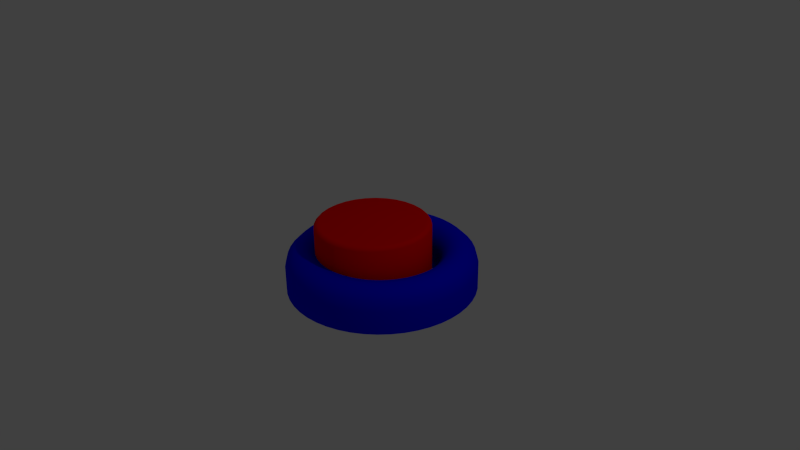 # Source: button.blend  (saved by Blender 2.75.0; exported with 4.5.12 LTS)
import bpy
from mathutils import Matrix  # noqa: F401  (used for matrix-valued properties, if any)

bpy.ops.wm.read_factory_settings(use_empty=True)
scene = bpy.context.scene
scene.name = 'Scene'

# ---- collections
col_collection_1 = bpy.data.collections.new('Collection 1'); scene.collection.children.link(col_collection_1)

# ---- materials (node trees are filled in below, after node groups)
mat_base = bpy.data.materials.new('Base')
mat_base.alpha_threshold = 0.0
mat_base.use_transparent_shadow = False
mat_base.diffuse_color = (0.0, 3.675e-08, 1.0, 1.0)
mat_base.roughness = 0.5
mat_button = bpy.data.materials.new('Button')
mat_button.alpha_threshold = 0.0
mat_button.use_transparent_shadow = False
mat_button.diffuse_color = (1.0, 0.0, 0.0, 1.0)
mat_button.roughness = 0.5
mat_button.line_color = (0.0, 0.0, 0.0, 1.0)

# ---- material node trees

# ---- world
world_world = bpy.data.worlds.new('World'); scene.world = world_world
world_world.color = (0.05088, 0.05088, 0.05088)
world_world.use_sun_shadow = False
world_world.sun_shadow_jitter_overblur = 0.0
world_world.cycles.sampling_method = 'MANUAL'
world_world.cycles.sample_map_resolution = 256

# ---- cameras
cam_camera = bpy.data.cameras.new('Camera')
cam_camera.clip_end = 100.0
cam_camera.lens = 35.0
cam_camera.sensor_width = 32.0
cam_camera.sensor_height = 18.0
cam_camera.ortho_scale = 7.314
cam_camera.dof.focus_distance = 0.0
cam_camera.dof.aperture_fstop = 128.0

# ---- lights
light_lamp = bpy.data.lights.new('Lamp', 'POINT')
light_lamp.transmission_factor = 0.0
light_lamp.cutoff_distance = 30.0
light_lamp.energy = 100.0
light_lamp.shadow_buffer_clip_start = 1.001
light_lamp.shadow_soft_size = 0.1
light_lamp.shadow_maximum_resolution = 0.006
light_lamp.use_absolute_resolution = True
light_lamp.cycles.use_multiple_importance_sampling = False

# ---- meshes
me_torus_003 = bpy.data.meshes.new('Torus.003')
me_torus_003.from_pydata([(1.25, 0.0, 0.0), (1.217, 0.0, 0.125), (1.125, 0.0, 0.2165), (1.0, 0.0, 0.25), (0.875, 0.0, 0.2165), (0.7835, 0.0, 0.125), (0.75, 0.0, 3.062e-17), (1.239, 0.1632, 0.0), (1.206, 0.1588, 0.125), (1.115, 0.1468, 0.2165), (0.9914, 0.1305, 0.25), (0.8675, 0.1142, 0.2165), (0.7768, 0.1023, 0.125), (0.7436, 0.09789, 3.062e-17), (1.207, 0.3235, 0.0), (1.175, 0.3149, 0.125), (1.087, 0.2912, 0.2165), (0.9659, 0.2588, 0.25), (0.8452, 0.2265, 0.2165), (0.7568, 0.2028, 0.125), (0.7244, 0.1941, 3.062e-17), (1.155, 0.4784, 0.0), (1.124, 0.4655, 0.125), (1.039, 0.4305, 0.2165), (0.9239, 0.3827, 0.25), (0.8084, 0.3348, 0.2165), (0.7239, 0.2998, 0.125), (0.6929, 0.287, 3.062e-17), (1.083, 0.625, 0.0), (1.054, 0.6083, 0.125), (0.9743, 0.5625, 0.2165), (0.866, 0.5, 0.25), (0.7578, 0.4375, 0.2165), (0.6785, 0.3917, 0.125), (0.6495, 0.375, 3.062e-17), (0.9917, 0.761, 0.0), (0.9651, 0.7406, 0.125), (0.8925, 0.6849, 0.2165), (0.7934, 0.6088, 0.25), (0.6942, 0.5327, 0.2165), (0.6216, 0.477, 0.125), (0.595, 0.4566, 3.062e-17), (0.8839, 0.8839, 0.0), (0.8602, 0.8602, 0.125), (0.7955, 0.7955, 0.2165), (0.7071, 0.7071, 0.25), (0.6187, 0.6187, 0.2165), (0.554, 0.554, 0.125), (0.5303, 0.5303, 3.062e-17), (0.761, 0.9917, 0.0), (0.7406, 0.9651, 0.125), (0.6849, 0.8925, 0.2165), (0.6088, 0.7934, 0.25), (0.5327, 0.6942, 0.2165), (0.477, 0.6216, 0.125), (0.4566, 0.595, 3.062e-17), (0.625, 1.083, 0.0), (0.6083, 1.054, 0.125), (0.5625, 0.9743, 0.2165), (0.5, 0.866, 0.25), (0.4375, 0.7578, 0.2165), (0.3917, 0.6785, 0.125), (0.375, 0.6495, 3.062e-17), (0.4784, 1.155, 0.0), (0.4655, 1.124, 0.125), (0.4305, 1.039, 0.2165), (0.3827, 0.9239, 0.25), (0.3348, 0.8084, 0.2165), (0.2998, 0.7239, 0.125), (0.287, 0.6929, 3.062e-17), (0.3235, 1.207, 0.0), (0.3149, 1.175, 0.125), (0.2912, 1.087, 0.2165), (0.2588, 0.9659, 0.25), (0.2265, 0.8452, 0.2165), (0.2028, 0.7568, 0.125), (0.1941, 0.7244, 3.062e-17), (0.1632, 1.239, 0.0), (0.1588, 1.206, 0.125), (0.1468, 1.115, 0.2165), (0.1305, 0.9914, 0.25), (0.1142, 0.8675, 0.2165), (0.1023, 0.7768, 0.125), (0.09789, 0.7436, 3.062e-17), (5.96e-08, 1.25, 0.0), (1.192e-07, 1.217, 0.125), (1.192e-07, 1.125, 0.2165), (8.941e-08, 1.0, 0.25), (8.941e-08, 0.875, 0.2165), (5.96e-08, 0.7835, 0.125), (8.941e-08, 0.75, 3.062e-17), (-0.1632, 1.239, 0.0), (-0.1588, 1.206, 0.125), (-0.1468, 1.115, 0.2165), (-0.1305, 0.9914, 0.25), (-0.1142, 0.8675, 0.2165), (-0.1023, 0.7768, 0.125), (-0.09789, 0.7436, 3.062e-17), (-0.3235, 1.207, 0.0), (-0.3149, 1.175, 0.125), (-0.2912, 1.087, 0.2165), (-0.2588, 0.9659, 0.25), (-0.2265, 0.8452, 0.2165), (-0.2028, 0.7568, 0.125), (-0.1941, 0.7244, 3.062e-17), (-0.4784, 1.155, 0.0), (-0.4655, 1.124, 0.125), (-0.4305, 1.039, 0.2165), (-0.3827, 0.9239, 0.25), (-0.3348, 0.8084, 0.2165), (-0.2998, 0.7239, 0.125), (-0.287, 0.6929, 3.062e-17), (-0.625, 1.083, 0.0), (-0.6083, 1.054, 0.125), (-0.5625, 0.9743, 0.2165), (-0.5, 0.866, 0.25), (-0.4375, 0.7578, 0.2165), (-0.3917, 0.6785, 0.125), (-0.375, 0.6495, 3.062e-17), (-0.761, 0.9917, 0.0), (-0.7406, 0.9651, 0.125), (-0.6849, 0.8925, 0.2165), (-0.6088, 0.7934, 0.25), (-0.5327, 0.6942, 0.2165), (-0.477, 0.6216, 0.125), (-0.4566, 0.595, 3.062e-17), (-0.8839, 0.8839, 0.0), (-0.8602, 0.8602, 0.125), (-0.7955, 0.7955, 0.2165), (-0.7071, 0.7071, 0.25), (-0.6187, 0.6187, 0.2165), (-0.554, 0.554, 0.125), (-0.5303, 0.5303, 3.062e-17), (-0.9917, 0.761, 0.0), (-0.9651, 0.7406, 0.125), (-0.8925, 0.6849, 0.2165), (-0.7934, 0.6088, 0.25), (-0.6942, 0.5327, 0.2165), (-0.6216, 0.477, 0.125), (-0.595, 0.4566, 3.062e-17), (-1.083, 0.625, 0.0), (-1.054, 0.6083, 0.125), (-0.9743, 0.5625, 0.2165), (-0.866, 0.5, 0.25), (-0.7578, 0.4375, 0.2165), (-0.6785, 0.3917, 0.125), (-0.6495, 0.375, 3.062e-17), (-1.155, 0.4784, 0.0), (-1.124, 0.4655, 0.125), (-1.039, 0.4305, 0.2165), (-0.9239, 0.3827, 0.25), (-0.8084, 0.3348, 0.2165), (-0.7239, 0.2998, 0.125), (-0.6929, 0.287, 3.062e-17), (-1.207, 0.3235, 0.0), (-1.175, 0.3149, 0.125), (-1.087, 0.2912, 0.2165), (-0.9659, 0.2588, 0.25), (-0.8452, 0.2265, 0.2165), (-0.7568, 0.2028, 0.125), (-0.7244, 0.1941, 3.062e-17), (-1.239, 0.1632, 0.0), (-1.206, 0.1588, 0.125), (-1.115, 0.1468, 0.2165), (-0.9914, 0.1305, 0.25), (-0.8675, 0.1142, 0.2165), (-0.7768, 0.1023, 0.125), (-0.7436, 0.09789, 3.062e-17), (-1.25, 1.093e-07, 0.0), (-1.217, 1.064e-07, 0.125), (-1.125, 9.835e-08, 0.2165), (-1.0, 8.742e-08, 0.25), (-0.875, 7.649e-08, 0.2165), (-0.7835, 6.85e-08, 0.125), (-0.75, 6.557e-08, 3.062e-17), (-1.239, -0.1632, 0.0), (-1.206, -0.1588, 0.125), (-1.115, -0.1468, 0.2165), (-0.9914, -0.1305, 0.25), (-0.8675, -0.1142, 0.2165), (-0.7768, -0.1023, 0.125), (-0.7436, -0.09789, 3.062e-17), (-1.207, -0.3235, 0.0), (-1.175, -0.3149, 0.125), (-1.087, -0.2912, 0.2165), (-0.9659, -0.2588, 0.25), (-0.8452, -0.2265, 0.2165), (-0.7568, -0.2028, 0.125), (-0.7244, -0.1941, 3.062e-17), (-1.155, -0.4784, 0.0), (-1.124, -0.4655, 0.125), (-1.039, -0.4305, 0.2165), (-0.9239, -0.3827, 0.25), (-0.8084, -0.3348, 0.2165), (-0.7239, -0.2998, 0.125), (-0.6929, -0.287, 3.062e-17), (-1.083, -0.625, 0.0), (-1.054, -0.6083, 0.125), (-0.9743, -0.5625, 0.2165), (-0.866, -0.5, 0.25), (-0.7578, -0.4375, 0.2165), (-0.6785, -0.3917, 0.125), (-0.6495, -0.375, 3.062e-17), (0.7436, -0.09789, -0.3125), (-0.9917, -0.761, 0.0), (-0.9651, -0.7406, 0.125), (-0.8925, -0.6849, 0.2165), (-0.7934, -0.6088, 0.25), (-0.6942, -0.5327, 0.2165), (-0.6216, -0.477, 0.125), (-0.595, -0.4566, 3.062e-17), (1.239, -0.1632, -0.3125), (0.7244, -0.1941, -0.3125), (1.207, -0.3235, -0.3125), (0.6929, -0.287, -0.3125), (1.155, -0.4784, -0.3125), (-0.8839, -0.8839, 0.0), (-0.8602, -0.8602, 0.125), (-0.7955, -0.7955, 0.2165), (-0.7071, -0.7071, 0.25), (-0.6187, -0.6187, 0.2165), (-0.554, -0.554, 0.125), (-0.5303, -0.5303, 3.062e-17), (0.6495, -0.375, -0.3125), (1.083, -0.625, -0.3125), (0.595, -0.4566, -0.3125), (0.9917, -0.761, -0.3125), (0.5303, -0.5303, -0.3125), (-0.761, -0.9917, 0.0), (-0.7406, -0.9651, 0.125), (-0.6849, -0.8925, 0.2165), (-0.6088, -0.7934, 0.25), (-0.5327, -0.6942, 0.2165), (-0.477, -0.6216, 0.125), (-0.4566, -0.595, 3.062e-17), (0.8839, -0.8839, -0.3125), (0.4566, -0.595, -0.3125), (0.761, -0.9917, -0.3125), (0.375, -0.6495, -0.3125), (0.625, -1.083, -0.3125), (-0.625, -1.083, 0.0), (-0.6083, -1.054, 0.125), (-0.5625, -0.9743, 0.2165), (-0.5, -0.866, 0.25), (-0.4375, -0.7578, 0.2165), (-0.3917, -0.6785, 0.125), (-0.375, -0.6495, 3.062e-17), (0.287, -0.6929, -0.3125), (0.4784, -1.155, -0.3125), (0.1941, -0.7244, -0.3125), (0.3235, -1.207, -0.3125), (0.09789, -0.7436, -0.3125), (-0.4784, -1.155, 0.0), (-0.4655, -1.124, 0.125), (-0.4305, -1.039, 0.2165), (-0.3827, -0.9239, 0.25), (-0.3348, -0.8084, 0.2165), (-0.2998, -0.7239, 0.125), (-0.287, -0.6929, 3.062e-17), (0.1632, -1.239, -0.3125), (8.941e-08, -0.75, -0.3125), (5.96e-08, -1.25, -0.3125), (-0.0979, -0.7436, -0.3125), (-0.1632, -1.239, -0.3125), (-0.3235, -1.207, 0.0), (-0.3149, -1.175, 0.125), (-0.2912, -1.087, 0.2165), (-0.2588, -0.9659, 0.25), (-0.2265, -0.8452, 0.2165), (-0.2028, -0.7568, 0.125), (-0.1941, -0.7244, 3.062e-17), (-0.1941, -0.7244, -0.3125), (-0.3235, -1.207, -0.3125), (-0.287, -0.6929, -0.3125), (-0.4784, -1.155, -0.3125), (-0.375, -0.6495, -0.3125), (-0.1632, -1.239, 0.0), (-0.1588, -1.206, 0.125), (-0.1468, -1.115, 0.2165), (-0.1305, -0.9914, 0.25), (-0.1142, -0.8675, 0.2165), (-0.1023, -0.7768, 0.125), (-0.0979, -0.7436, 3.062e-17), (-0.625, -1.083, -0.3125), (-0.4566, -0.595, -0.3125), (-0.761, -0.9917, -0.3125), (-0.5303, -0.5303, -0.3125), (-0.8839, -0.8839, -0.3125), (5.96e-08, -1.25, 0.0), (1.192e-07, -1.217, 0.125), (1.192e-07, -1.125, 0.2165), (8.941e-08, -1.0, 0.25), (8.941e-08, -0.875, 0.2165), (5.96e-08, -0.7835, 0.125), (8.941e-08, -0.75, 3.062e-17), (-0.595, -0.4566, -0.3125), (-0.9917, -0.761, -0.3125), (-0.6495, -0.375, -0.3125), (-1.083, -0.625, -0.3125), (-0.6929, -0.287, -0.3125), (0.1632, -1.239, 0.0), (0.1588, -1.206, 0.125), (0.1468, -1.115, 0.2165), (0.1305, -0.9914, 0.25), (0.1142, -0.8675, 0.2165), (0.1023, -0.7768, 0.125), (0.09789, -0.7436, 3.062e-17), (-1.155, -0.4784, -0.3125), (-0.7244, -0.1941, -0.3125), (-1.207, -0.3235, -0.3125), (-0.7436, -0.09789, -0.3125), (-1.239, -0.1632, -0.3125), (0.3235, -1.207, 0.0), (0.3149, -1.175, 0.125), (0.2912, -1.087, 0.2165), (0.2588, -0.9659, 0.25), (0.2265, -0.8452, 0.2165), (0.2028, -0.7568, 0.125), (0.1941, -0.7244, 3.062e-17), (-0.75, 6.557e-08, -0.3125), (-1.25, 1.093e-07, -0.3125), (-0.7436, 0.09789, -0.3125), (-1.239, 0.1632, -0.3125), (-0.7244, 0.1941, -0.3125), (0.4784, -1.155, 0.0), (0.4655, -1.124, 0.125), (0.4305, -1.039, 0.2165), (0.3827, -0.9239, 0.25), (0.3348, -0.8084, 0.2165), (0.2998, -0.7239, 0.125), (0.287, -0.6929, 3.062e-17), (-1.207, 0.3235, -0.3125), (-0.6929, 0.287, -0.3125), (-1.155, 0.4784, -0.3125), (-0.6495, 0.375, -0.3125), (-1.083, 0.625, -0.3125), (0.625, -1.083, 0.0), (0.6083, -1.054, 0.125), (0.5625, -0.9743, 0.2165), (0.5, -0.866, 0.25), (0.4375, -0.7578, 0.2165), (0.3917, -0.6785, 0.125), (0.375, -0.6495, 3.062e-17), (-0.595, 0.4566, -0.3125), (-0.9917, 0.761, -0.3125), (-0.5303, 0.5303, -0.3125), (-0.8839, 0.8839, -0.3125), (-0.4566, 0.595, -0.3125), (0.761, -0.9917, 0.0), (0.7406, -0.9651, 0.125), (0.6849, -0.8925, 0.2165), (0.6088, -0.7934, 0.25), (0.5327, -0.6942, 0.2165), (0.477, -0.6216, 0.125), (0.4566, -0.595, 3.062e-17), (-0.761, 0.9917, -0.3125), (-0.375, 0.6495, -0.3125), (-0.625, 1.083, -0.3125), (-0.287, 0.6929, -0.3125), (-0.4784, 1.155, -0.3125), (0.8839, -0.8839, 0.0), (0.8602, -0.8602, 0.125), (0.7955, -0.7955, 0.2165), (0.7071, -0.7071, 0.25), (0.6187, -0.6187, 0.2165), (0.554, -0.554, 0.125), (0.5303, -0.5303, 3.062e-17), (-0.1941, 0.7244, -0.3125), (-0.3235, 1.207, -0.3125), (-0.09789, 0.7436, -0.3125), (-0.1632, 1.239, -0.3125), (8.941e-08, 0.75, -0.3125), (0.9917, -0.761, 0.0), (0.9651, -0.7406, 0.125), (0.8925, -0.6849, 0.2165), (0.7934, -0.6088, 0.25), (0.6942, -0.5327, 0.2165), (0.6216, -0.477, 0.125), (0.595, -0.4566, 3.062e-17), (5.96e-08, 1.25, -0.3125), (0.09789, 0.7436, -0.3125), (0.1632, 1.239, -0.3125), (0.1941, 0.7244, -0.3125), (0.3235, 1.207, -0.3125), (1.083, -0.625, 0.0), (1.054, -0.6083, 0.125), (0.9743, -0.5625, 0.2165), (0.866, -0.5, 0.25), (0.7578, -0.4375, 0.2165), (0.6785, -0.3917, 0.125), (0.6495, -0.375, 3.062e-17), (0.287, 0.6929, -0.3125), (0.4784, 1.155, -0.3125), (0.375, 0.6495, -0.3125), (0.625, 1.083, -0.3125), (0.4566, 0.595, -0.3125), (1.155, -0.4784, 0.0), (1.124, -0.4655, 0.125), (1.039, -0.4305, 0.2165), (0.9239, -0.3827, 0.25), (0.8084, -0.3348, 0.2165), (0.7239, -0.2998, 0.125), (0.6929, -0.287, 3.062e-17), (0.761, 0.9917, -0.3125), (0.5303, 0.5303, -0.3125), (0.8839, 0.8839, -0.3125), (0.595, 0.4566, -0.3125), (0.9917, 0.761, -0.3125), (1.207, -0.3235, 0.0), (1.175, -0.3149, 0.125), (1.087, -0.2912, 0.2165), (0.9659, -0.2588, 0.25), (0.8452, -0.2265, 0.2165), (0.7568, -0.2028, 0.125), (0.7244, -0.1941, 3.062e-17), (0.6495, 0.375, -0.3125), (1.083, 0.625, -0.3125), (0.6929, 0.287, -0.3125), (1.155, 0.4784, -0.3125), (0.7244, 0.1941, -0.3125), (1.239, -0.1632, 0.0), (1.206, -0.1588, 0.125), (1.115, -0.1468, 0.2165), (0.9914, -0.1305, 0.25), (0.8675, -0.1142, 0.2165), (0.7768, -0.1023, 0.125), (0.7436, -0.09789, 3.062e-17), (1.207, 0.3235, -0.3125), (0.7436, 0.09789, -0.3125), (1.239, 0.1632, -0.3125), (0.75, 0.0, -0.3125), (1.25, 0.0, -0.3125)], [], [(0, 7, 8, 1), (1, 8, 9, 2), (2, 9, 10, 3), (3, 10, 11, 4), (4, 11, 12, 5), (5, 12, 13, 6), (7, 14, 15, 8), (8, 15, 16, 9), (9, 16, 17, 10), (10, 17, 18, 11), (11, 18, 19, 12), (12, 19, 20, 13), (14, 21, 22, 15), (15, 22, 23, 16), (16, 23, 24, 17), (17, 24, 25, 18), (18, 25, 26, 19), (19, 26, 27, 20), (21, 28, 29, 22), (22, 29, 30, 23), (23, 30, 31, 24), (24, 31, 32, 25), (25, 32, 33, 26), (26, 33, 34, 27), (28, 35, 36, 29), (29, 36, 37, 30), (30, 37, 38, 31), (31, 38, 39, 32), (32, 39, 40, 33), (33, 40, 41, 34), (35, 42, 43, 36), (36, 43, 44, 37), (37, 44, 45, 38), (38, 45, 46, 39), (39, 46, 47, 40), (40, 47, 48, 41), (42, 49, 50, 43), (43, 50, 51, 44), (44, 51, 52, 45), (45, 52, 53, 46), (46, 53, 54, 47), (47, 54, 55, 48), (49, 56, 57, 50), (50, 57, 58, 51), (51, 58, 59, 52), (52, 59, 60, 53), (53, 60, 61, 54), (54, 61, 62, 55), (56, 63, 64, 57), (57, 64, 65, 58), (58, 65, 66, 59), (59, 66, 67, 60), (60, 67, 68, 61), (61, 68, 69, 62), (63, 70, 71, 64), (64, 71, 72, 65), (65, 72, 73, 66), (66, 73, 74, 67), (67, 74, 75, 68), (68, 75, 76, 69), (70, 77, 78, 71), (71, 78, 79, 72), (72, 79, 80, 73), (73, 80, 81, 74), (74, 81, 82, 75), (75, 82, 83, 76), (77, 84, 85, 78), (78, 85, 86, 79), (79, 86, 87, 80), (80, 87, 88, 81), (81, 88, 89, 82), (82, 89, 90, 83), (84, 91, 92, 85), (85, 92, 93, 86), (86, 93, 94, 87), (87, 94, 95, 88), (88, 95, 96, 89), (89, 96, 97, 90), (91, 98, 99, 92), (92, 99, 100, 93), (93, 100, 101, 94), (94, 101, 102, 95), (95, 102, 103, 96), (96, 103, 104, 97), (98, 105, 106, 99), (99, 106, 107, 100), (100, 107, 108, 101), (101, 108, 109, 102), (102, 109, 110, 103), (103, 110, 111, 104), (105, 112, 113, 106), (106, 113, 114, 107), (107, 114, 115, 108), (108, 115, 116, 109), (109, 116, 117, 110), (110, 117, 118, 111), (112, 119, 120, 113), (113, 120, 121, 114), (114, 121, 122, 115), (115, 122, 123, 116), (116, 123, 124, 117), (117, 124, 125, 118), (119, 126, 127, 120), (120, 127, 128, 121), (121, 128, 129, 122), (122, 129, 130, 123), (123, 130, 131, 124), (124, 131, 132, 125), (126, 133, 134, 127), (127, 134, 135, 128), (128, 135, 136, 129), (129, 136, 137, 130), (130, 137, 138, 131), (131, 138, 139, 132), (133, 140, 141, 134), (134, 141, 142, 135), (135, 142, 143, 136), (136, 143, 144, 137), (137, 144, 145, 138), (138, 145, 146, 139), (140, 147, 148, 141), (141, 148, 149, 142), (142, 149, 150, 143), (143, 150, 151, 144), (144, 151, 152, 145), (145, 152, 153, 146), (147, 154, 155, 148), (148, 155, 156, 149), (149, 156, 157, 150), (150, 157, 158, 151), (151, 158, 159, 152), (152, 159, 160, 153), (154, 161, 162, 155), (155, 162, 163, 156), (156, 163, 164, 157), (157, 164, 165, 158), (158, 165, 166, 159), (159, 166, 167, 160), (161, 168, 169, 162), (162, 169, 170, 163), (163, 170, 171, 164), (164, 171, 172, 165), (165, 172, 173, 166), (166, 173, 174, 167), (168, 175, 176, 169), (169, 176, 177, 170), (170, 177, 178, 171), (171, 178, 179, 172), (172, 179, 180, 173), (173, 180, 181, 174), (175, 182, 183, 176), (176, 183, 184, 177), (177, 184, 185, 178), (178, 185, 186, 179), (179, 186, 187, 180), (180, 187, 188, 181), (182, 189, 190, 183), (183, 190, 191, 184), (184, 191, 192, 185), (185, 192, 193, 186), (186, 193, 194, 187), (187, 194, 195, 188), (189, 196, 197, 190), (190, 197, 198, 191), (191, 198, 199, 192), (192, 199, 200, 193), (193, 200, 201, 194), (194, 201, 202, 195), (196, 204, 205, 197), (197, 205, 206, 198), (198, 206, 207, 199), (199, 207, 208, 200), (200, 208, 209, 201), (201, 209, 210, 202), (204, 216, 217, 205), (205, 217, 218, 206), (206, 218, 219, 207), (207, 219, 220, 208), (208, 220, 221, 209), (209, 221, 222, 210), (216, 228, 229, 217), (217, 229, 230, 218), (218, 230, 231, 219), (219, 231, 232, 220), (220, 232, 233, 221), (221, 233, 234, 222), (228, 240, 241, 229), (229, 241, 242, 230), (230, 242, 243, 231), (231, 243, 244, 232), (232, 244, 245, 233), (233, 245, 246, 234), (366, 378, 225, 227), (28, 21, 418, 416), (97, 104, 367, 369), (204, 196, 298, 296), (104, 111, 358, 367), (202, 210, 295, 297), (240, 252, 253, 241), (241, 253, 254, 242), (242, 254, 255, 243), (243, 255, 256, 244), (244, 256, 257, 245), (245, 257, 258, 246), (105, 98, 368, 359), (147, 140, 335, 333), (34, 41, 406, 415), (222, 234, 284, 286), (125, 132, 345, 347), (318, 330, 247, 249), (252, 264, 265, 253), (253, 265, 266, 254), (254, 266, 267, 255), (255, 267, 268, 256), (256, 268, 269, 257), (257, 269, 270, 258), (312, 300, 259, 250), (174, 181, 310, 319), (378, 390, 223, 225), (118, 125, 347, 356), (228, 216, 287, 285), (414, 426, 203, 212), (264, 276, 277, 265), (265, 277, 278, 266), (266, 278, 279, 267), (267, 279, 280, 268), (268, 280, 281, 269), (269, 281, 282, 270), (195, 202, 297, 299), (426, 6, 430, 203), (182, 175, 311, 309), (294, 306, 251, 260), (133, 126, 346, 344), (35, 28, 416, 407), (276, 288, 289, 277), (277, 289, 290, 278), (278, 290, 291, 279), (279, 291, 292, 280), (280, 292, 293, 281), (281, 293, 294, 282), (300, 288, 261, 259), (0, 420, 211, 431), (175, 168, 320, 311), (55, 62, 393, 395), (63, 56, 394, 392), (210, 222, 286, 295), (288, 300, 301, 289), (289, 301, 302, 290), (290, 302, 303, 291), (291, 303, 304, 292), (292, 304, 305, 293), (293, 305, 306, 294), (330, 342, 238, 247), (252, 240, 283, 274), (276, 264, 272, 263), (246, 258, 273, 275), (167, 174, 319, 321), (48, 55, 395, 404), (300, 312, 313, 301), (301, 313, 314, 302), (302, 314, 315, 303), (303, 315, 316, 304), (304, 316, 317, 305), (305, 317, 318, 306), (348, 336, 239, 237), (396, 384, 224, 215), (336, 324, 248, 239), (384, 372, 226, 224), (49, 42, 405, 403), (264, 252, 274, 272), (312, 324, 325, 313), (313, 325, 326, 314), (314, 326, 327, 315), (315, 327, 328, 316), (316, 328, 329, 317), (317, 329, 330, 318), (98, 91, 370, 368), (83, 90, 371, 380), (258, 270, 271, 273), (324, 312, 250, 248), (119, 112, 357, 355), (62, 69, 391, 393), (324, 336, 337, 325), (325, 337, 338, 326), (326, 338, 339, 327), (327, 339, 340, 328), (328, 340, 341, 329), (329, 341, 342, 330), (270, 282, 262, 271), (408, 396, 215, 213), (372, 360, 235, 226), (132, 139, 343, 345), (27, 34, 415, 417), (360, 348, 237, 235), (336, 348, 349, 337), (337, 349, 350, 338), (338, 350, 351, 339), (339, 351, 352, 340), (340, 352, 353, 341), (341, 353, 354, 342), (90, 97, 369, 371), (42, 35, 407, 405), (354, 366, 227, 236), (84, 77, 381, 379), (188, 195, 299, 308), (288, 276, 263, 261), (348, 360, 361, 349), (349, 361, 362, 350), (350, 362, 363, 351), (351, 363, 364, 352), (352, 364, 365, 353), (353, 365, 366, 354), (140, 133, 344, 335), (112, 105, 359, 357), (146, 153, 332, 334), (69, 76, 382, 391), (306, 318, 249, 251), (70, 63, 392, 383), (360, 372, 373, 361), (361, 373, 374, 362), (362, 374, 375, 363), (363, 375, 376, 364), (364, 376, 377, 365), (365, 377, 378, 366), (126, 119, 355, 346), (216, 204, 296, 287), (342, 354, 236, 238), (76, 83, 380, 382), (420, 408, 213, 211), (234, 246, 275, 284), (372, 384, 385, 373), (373, 385, 386, 374), (374, 386, 387, 375), (375, 387, 388, 376), (376, 388, 389, 377), (377, 389, 390, 378), (21, 14, 427, 418), (41, 48, 404, 406), (390, 402, 214, 223), (56, 49, 403, 394), (160, 167, 321, 323), (91, 84, 379, 370), (384, 396, 397, 385), (385, 397, 398, 386), (386, 398, 399, 387), (387, 399, 400, 388), (388, 400, 401, 389), (389, 401, 402, 390), (139, 146, 334, 343), (402, 414, 212, 214), (161, 154, 331, 322), (77, 70, 383, 381), (6, 13, 428, 430), (7, 0, 431, 429), (396, 408, 409, 397), (397, 409, 410, 398), (398, 410, 411, 399), (399, 411, 412, 400), (400, 412, 413, 401), (401, 413, 414, 402), (154, 147, 333, 331), (13, 20, 419, 428), (240, 228, 285, 283), (153, 160, 323, 332), (282, 294, 260, 262), (14, 7, 429, 427), (408, 420, 421, 409), (409, 421, 422, 410), (410, 422, 423, 411), (411, 423, 424, 412), (412, 424, 425, 413), (413, 425, 426, 414), (20, 27, 417, 419), (196, 189, 307, 298), (189, 182, 309, 307), (168, 161, 322, 320), (181, 188, 308, 310), (111, 118, 356, 358), (420, 0, 1, 421), (421, 1, 2, 422), (422, 2, 3, 423), (423, 3, 4, 424), (424, 4, 5, 425), (425, 5, 6, 426)])
me_torus_003.polygons.foreach_set('use_smooth', [True] * 384)
me_torus_003.materials.append(mat_base)
me_torus_003.use_remesh_preserve_volume = False
me_torus_003.use_remesh_preserve_attributes = False
me_torus_003.use_mirror_vertex_groups = False
me_torus_003.update()
me_torus = bpy.data.meshes.new('Torus')
me_torus.from_pydata([(0.0, 0.7503, -0.4721), (-0.1464, 0.7358, -0.4721), (-0.2871, 0.6932, -0.4721), (-0.4168, 0.6238, -0.4721), (-0.5305, 0.5305, -0.4721), (-0.6238, 0.4168, -0.4721), (-0.6932, 0.2871, -0.4721), (-0.7358, 0.1464, -0.4721), (-0.7503, 2.384e-07, -0.4721), (-0.7358, -0.1464, -0.4721), (-0.6932, -0.2871, -0.4721), (-0.6238, -0.4168, -0.4721), (-0.5305, -0.5305, -0.4721), (-0.4168, -0.6238, -0.4721), (-0.2871, -0.6932, -0.4721), (-0.1464, -0.7358, -0.4721), (2.384e-07, -0.7503, -0.4721), (0.1464, -0.7358, -0.4721), (0.2871, -0.6932, -0.4721), (0.4168, -0.6238, -0.4721), (0.5305, -0.5305, -0.4721), (0.6238, -0.4168, -0.4721), (0.6932, -0.2871, -0.4721), (0.7358, -0.1464, -0.4721), (0.7503, 7.153e-07, -0.4721), (0.7358, 0.1464, -0.4721), (0.6932, 0.2871, -0.4721), (0.6238, 0.4168, -0.4721), (0.5305, 0.5305, -0.4721), (0.4168, 0.6238, -0.4721), (0.2871, 0.6932, -0.4721), (0.1464, 0.7358, -0.4721), (-2.384e-07, 0.7287, 0.4571), (-0.1422, 0.7147, 0.4571), (-0.2788, 0.6732, 0.4571), (-0.4048, 0.6059, 0.4571), (-0.5152, 0.5152, 0.4571), (-0.6059, 0.4048, 0.4571), (-0.6732, 0.2788, 0.4571), (-0.7147, 0.1422, 0.4571), (-0.7287, 2.384e-07, 0.4571), (-0.7147, -0.1422, 0.4571), (-0.6732, -0.2788, 0.4571), (-0.6059, -0.4048, 0.4571), (-0.5152, -0.5152, 0.4571), (-0.4048, -0.6059, 0.4571), (-0.2788, -0.6732, 0.4571), (-0.1422, -0.7147, 0.4571), (2.384e-07, -0.7287, 0.4571), (0.1422, -0.7147, 0.4571), (0.2788, -0.6732, 0.4571), (0.4048, -0.6059, 0.4571), (0.5152, -0.5152, 0.4571), (0.6059, -0.4048, 0.4571), (0.6732, -0.2788, 0.4571), (0.7147, -0.1422, 0.4571), (0.7287, 7.153e-07, 0.4571), (0.7147, 0.1422, 0.4571), (0.6732, 0.2788, 0.4571), (0.6059, 0.4048, 0.4571), (0.5152, 0.5152, 0.4571), (0.4048, 0.6059, 0.4571), (0.2788, 0.6732, 0.4571), (0.1422, 0.7147, 0.4571), (0.0, 0.1047, 0.4721), (-0.02042, 0.1027, 0.4721), (-0.04006, 0.09671, 0.4721), (-0.05816, 0.08704, 0.4721), (-0.07402, 0.07402, 0.4721), (-0.08704, 0.05816, 0.4721), (-0.09671, 0.04006, 0.4721), (-0.1027, 0.02042, 0.4721), (-0.1047, 2.384e-07, 0.4721), (-0.1027, -0.02042, 0.4721), (-0.09671, -0.04006, 0.4721), (-0.08704, -0.05816, 0.4721), (-0.07402, -0.07402, 0.4721), (-0.05816, -0.08704, 0.4721), (-0.04006, -0.09671, 0.4721), (-0.02042, -0.1027, 0.4721), (0.0, -0.1047, 0.4721), (0.02042, -0.1027, 0.4721), (0.04006, -0.09671, 0.4721), (0.05816, -0.08704, 0.4721), (0.07402, -0.07402, 0.4721), (0.08704, -0.05816, 0.4721), (0.09671, -0.04006, 0.4721), (0.1027, -0.02042, 0.4721), (0.1047, 4.768e-07, 0.4721), (0.1027, 0.02042, 0.4721), (0.09671, 0.04006, 0.4721), (0.08704, 0.05816, 0.4721), (0.07402, 0.07402, 0.4721), (0.05816, 0.08704, 0.4721), (0.04006, 0.09671, 0.4721), (0.02042, 0.1027, 0.4721), (0.0, 2.384e-07, 0.4721), (0.2871, 0.6932, 0.4309), (0.1464, 0.7358, 0.4309), (0.4168, -0.6238, 0.4309), (0.5305, -0.5305, 0.4309), (-0.7503, 2.384e-07, 0.4309), (-0.7358, -0.1464, 0.4309), (0.5305, 0.5305, 0.4309), (0.4168, 0.6238, 0.4309), (0.1464, -0.7358, 0.4309), (0.2871, -0.6932, 0.4309), (-0.6932, 0.2871, 0.4309), (-0.7358, 0.1464, 0.4309), (0.6932, 0.2871, 0.4309), (0.6238, 0.4168, 0.4309), (-0.5305, 0.5305, 0.4309), (-0.6238, 0.4168, 0.4309), (-0.1464, -0.7358, 0.4309), (2.384e-07, -0.7503, 0.4309), (0.7503, 7.153e-07, 0.4309), (0.7358, 0.1464, 0.4309), (-0.2871, 0.6932, 0.4309), (-0.4168, 0.6238, 0.4309), (-0.4168, -0.6238, 0.4309), (-0.2871, -0.6932, 0.4309), (0.6932, -0.2871, 0.4309), (0.7358, -0.1464, 0.4309), (0.0, 0.7503, 0.4309), (-0.1464, 0.7358, 0.4309), (-0.6238, -0.4168, 0.4309), (-0.5305, -0.5305, 0.4309), (0.6238, -0.4168, 0.4309), (-0.6932, -0.2871, 0.4309), (0.1312, 0.6595, 0.4721), (0.0, 0.6724, 0.4721), (0.4755, -0.4755, 0.4721), (0.5591, -0.3736, 0.4721), (-0.6595, -0.1312, 0.4721), (-0.6212, -0.2573, 0.4721), (0.3736, 0.5591, 0.4721), (0.2573, 0.6212, 0.4721), (0.2573, -0.6212, 0.4721), (0.3736, -0.5591, 0.4721), (-0.6595, 0.1312, 0.4721), (-0.6724, 2.384e-07, 0.4721), (0.5591, 0.3736, 0.4721), (0.4755, 0.4755, 0.4721), (2.384e-07, -0.6724, 0.4721), (0.1312, -0.6595, 0.4721), (-0.5591, 0.3736, 0.4721), (-0.6212, 0.2573, 0.4721), (0.6595, 0.1312, 0.4721), (0.6212, 0.2573, 0.4721), (-0.3736, 0.5591, 0.4721), (-0.4755, 0.4755, 0.4721), (-0.2573, -0.6212, 0.4721), (-0.1312, -0.6595, 0.4721), (0.6595, -0.1312, 0.4721), (0.6724, 7.153e-07, 0.4721), (-0.1312, 0.6595, 0.4721), (-0.2573, 0.6212, 0.4721), (-0.4755, -0.4755, 0.4721), (-0.3736, -0.5591, 0.4721), (0.6212, -0.2573, 0.4721), (-0.5591, -0.3736, 0.4721), (0.134, 0.6735, 0.4719), (0.1383, 0.6955, 0.4695), (0.4856, -0.4856, 0.4719), (0.5014, -0.5014, 0.4695), (-0.6735, -0.134, 0.4719), (-0.6955, -0.1383, 0.4695), (0.3815, 0.571, 0.4719), (0.3939, 0.5896, 0.4695), (0.2628, -0.6344, 0.4719), (0.2714, -0.6551, 0.4695), (-0.6735, 0.134, 0.4719), (-0.6955, 0.1383, 0.4695), (0.571, 0.3815, 0.4719), (0.5896, 0.3939, 0.4695), (2.384e-07, -0.6867, 0.4719), (2.384e-07, -0.7091, 0.4695), (-0.571, 0.3815, 0.4719), (-0.5896, 0.3939, 0.4695), (0.6735, 0.134, 0.4719), (0.6955, 0.1383, 0.4695), (-0.3815, 0.571, 0.4719), (-0.3939, 0.5896, 0.4695), (-0.2628, -0.6344, 0.4719), (-0.2714, -0.6551, 0.4695), (0.6735, -0.134, 0.4719), (0.6955, -0.1383, 0.4695), (-0.134, 0.6735, 0.4719), (-0.1383, 0.6955, 0.4695), (-0.4856, -0.4856, 0.4719), (-0.5014, -0.5014, 0.4695), (-2.384e-07, 0.7091, 0.4695), (-2.384e-07, 0.6867, 0.4719), (0.5896, -0.3939, 0.4695), (0.571, -0.3815, 0.4719), (-0.6551, -0.2714, 0.4695), (-0.6344, -0.2628, 0.4719), (0.2714, 0.6551, 0.4695), (0.2628, 0.6344, 0.4719), (0.3939, -0.5896, 0.4695), (0.3815, -0.571, 0.4719), (-0.7091, 2.384e-07, 0.4695), (-0.6867, 2.384e-07, 0.4719), (0.5014, 0.5014, 0.4695), (0.4856, 0.4856, 0.4719), (0.1383, -0.6955, 0.4695), (0.134, -0.6735, 0.4719), (-0.6551, 0.2714, 0.4695), (-0.6344, 0.2628, 0.4719), (0.6551, 0.2714, 0.4695), (0.6344, 0.2628, 0.4719), (-0.5014, 0.5014, 0.4695), (-0.4856, 0.4856, 0.4719), (-0.1383, -0.6955, 0.4695), (-0.134, -0.6735, 0.4719), (0.7091, 7.153e-07, 0.4695), (0.6867, 7.153e-07, 0.4719), (-0.2714, 0.6551, 0.4695), (-0.2628, 0.6344, 0.4719), (-0.3939, -0.5896, 0.4695), (-0.3815, -0.571, 0.4719), (0.6551, -0.2714, 0.4695), (0.6344, -0.2628, 0.4719), (-0.5896, -0.3939, 0.4695), (-0.571, -0.3815, 0.4719)], [], [(97, 98, 63, 62), (99, 100, 52, 51), (101, 102, 41, 40), (103, 104, 61, 60), (105, 106, 50, 49), (107, 108, 39, 38), (109, 110, 59, 58), (111, 112, 37, 36), (113, 114, 48, 47), (115, 116, 57, 56), (117, 118, 35, 34), (119, 120, 46, 45), (121, 122, 55, 54), (123, 124, 33, 32), (125, 126, 44, 43), (98, 123, 32, 63), (100, 127, 53, 52), (102, 128, 42, 41), (104, 97, 62, 61), (106, 99, 51, 50), (108, 101, 40, 39), (110, 103, 60, 59), (114, 105, 49, 48), (112, 107, 38, 37), (116, 109, 58, 57), (118, 111, 36, 35), (120, 113, 47, 46), (122, 115, 56, 55), (124, 117, 34, 33), (126, 119, 45, 44), (127, 121, 54, 53), (128, 125, 43, 42), (129, 130, 64, 95), (131, 132, 85, 84), (133, 134, 74, 73), (135, 136, 94, 93), (137, 138, 83, 82), (139, 140, 72, 71), (141, 142, 92, 91), (143, 144, 81, 80), (145, 146, 70, 69), (147, 148, 90, 89), (149, 150, 68, 67), (151, 152, 79, 78), (153, 154, 88, 87), (155, 156, 66, 65), (157, 158, 77, 76), (132, 159, 86, 85), (134, 160, 75, 74), (136, 129, 95, 94), (138, 131, 84, 83), (140, 133, 73, 72), (142, 135, 93, 92), (144, 137, 82, 81), (146, 139, 71, 70), (148, 141, 91, 90), (150, 145, 69, 68), (152, 143, 80, 79), (154, 147, 89, 88), (156, 149, 67, 66), (158, 151, 78, 77), (159, 153, 87, 86), (130, 155, 65, 64), (160, 157, 76, 75), (86, 87, 96), (64, 65, 96), (75, 76, 96), (95, 64, 96), (84, 85, 96), (73, 74, 96), (93, 94, 96), (82, 83, 96), (71, 72, 96), (91, 92, 96), (80, 81, 96), (69, 70, 96), (89, 90, 96), (67, 68, 96), (78, 79, 96), (87, 88, 96), (65, 66, 96), (76, 77, 96), (85, 86, 96), (74, 75, 96), (94, 95, 96), (83, 84, 96), (72, 73, 96), (92, 93, 96), (81, 82, 96), (70, 71, 96), (90, 91, 96), (68, 69, 96), (79, 80, 96), (88, 89, 96), (66, 67, 96), (77, 78, 96), (10, 11, 125, 128), (21, 22, 121, 127), (12, 13, 119, 126), (1, 2, 117, 124), (23, 24, 115, 122), (14, 15, 113, 120), (3, 4, 111, 118), (25, 26, 109, 116), (5, 6, 107, 112), (16, 17, 105, 114), (27, 28, 103, 110), (7, 8, 101, 108), (18, 19, 99, 106), (29, 30, 97, 104), (9, 10, 128, 102), (20, 21, 127, 100), (31, 0, 123, 98), (11, 12, 126, 125), (0, 1, 124, 123), (22, 23, 122, 121), (13, 14, 120, 119), (2, 3, 118, 117), (24, 25, 116, 115), (15, 16, 114, 113), (4, 5, 112, 111), (26, 27, 110, 109), (6, 7, 108, 107), (17, 18, 106, 105), (28, 29, 104, 103), (8, 9, 102, 101), (19, 20, 100, 99), (30, 31, 98, 97), (224, 189, 157, 160), (192, 187, 155, 130), (222, 185, 153, 159), (220, 183, 151, 158), (218, 181, 149, 156), (216, 179, 147, 154), (214, 175, 143, 152), (212, 177, 145, 150), (210, 173, 141, 148), (208, 171, 139, 146), (206, 169, 137, 144), (204, 167, 135, 142), (202, 165, 133, 140), (200, 163, 131, 138), (198, 161, 129, 136), (196, 224, 160, 134), (194, 222, 159, 132), (189, 220, 158, 157), (187, 218, 156, 155), (185, 216, 154, 153), (183, 214, 152, 151), (181, 212, 150, 149), (179, 210, 148, 147), (177, 208, 146, 145), (175, 206, 144, 143), (173, 204, 142, 141), (171, 202, 140, 139), (169, 200, 138, 137), (167, 198, 136, 135), (165, 196, 134, 133), (163, 194, 132, 131), (161, 192, 130, 129), (63, 32, 191, 162), (162, 191, 192, 161), (52, 53, 193, 164), (164, 193, 194, 163), (41, 42, 195, 166), (166, 195, 196, 165), (61, 62, 197, 168), (168, 197, 198, 167), (50, 51, 199, 170), (170, 199, 200, 169), (39, 40, 201, 172), (172, 201, 202, 171), (59, 60, 203, 174), (174, 203, 204, 173), (48, 49, 205, 176), (176, 205, 206, 175), (37, 38, 207, 178), (178, 207, 208, 177), (57, 58, 209, 180), (180, 209, 210, 179), (35, 36, 211, 182), (182, 211, 212, 181), (46, 47, 213, 184), (184, 213, 214, 183), (55, 56, 215, 186), (186, 215, 216, 185), (33, 34, 217, 188), (188, 217, 218, 187), (44, 45, 219, 190), (190, 219, 220, 189), (53, 54, 221, 193), (193, 221, 222, 194), (42, 43, 223, 195), (195, 223, 224, 196), (62, 63, 162, 197), (197, 162, 161, 198), (51, 52, 164, 199), (199, 164, 163, 200), (40, 41, 166, 201), (201, 166, 165, 202), (60, 61, 168, 203), (203, 168, 167, 204), (49, 50, 170, 205), (205, 170, 169, 206), (38, 39, 172, 207), (207, 172, 171, 208), (58, 59, 174, 209), (209, 174, 173, 210), (36, 37, 178, 211), (211, 178, 177, 212), (47, 48, 176, 213), (213, 176, 175, 214), (56, 57, 180, 215), (215, 180, 179, 216), (34, 35, 182, 217), (217, 182, 181, 218), (45, 46, 184, 219), (219, 184, 183, 220), (54, 55, 186, 221), (221, 186, 185, 222), (32, 33, 188, 191), (191, 188, 187, 192), (43, 44, 190, 223), (223, 190, 189, 224)])
me_torus.polygons.foreach_set('use_smooth', [True] * 224)
me_torus.materials.append(mat_button)
me_torus.use_remesh_preserve_volume = False
me_torus.use_remesh_preserve_attributes = False
me_torus.use_mirror_vertex_groups = False
me_torus.update()

# ---- objects
ob_torus_003 = bpy.data.objects.new('Torus.003', me_torus_003)
ob_torus = bpy.data.objects.new('Torus', me_torus)
ob_lamp = bpy.data.objects.new('Lamp', light_lamp)
ob_camera = bpy.data.objects.new('Camera', cam_camera)

# ---- transforms, parenting, visibility, modifiers, constraints
ob_torus_003.location = (0.03414, 0.1093, -0.128)
ob_torus_003.lineart.crease_threshold = 0.0
ob_torus.location = (0.0, 0.0, 0.0)
ob_torus.lineart.crease_threshold = 0.0
ob_lamp.location = (4.076, 1.005, 5.904)
ob_lamp.rotation_euler = (0.6503, 0.05522, 1.866)
ob_lamp.lock_rotations_4d = False
ob_lamp.empty_display_type = 'ARROWS'
ob_lamp.color = (0.0, 0.0, 0.0, 0.0)
ob_lamp.lineart.crease_threshold = 0.0
ob_camera.location = (7.481, -6.508, 5.344)
ob_camera.rotation_euler = (1.109, 0.01082, 0.8149)
ob_camera.lock_rotations_4d = False
ob_camera.empty_display_type = 'ARROWS'
ob_camera.color = (0.0, 0.0, 0.0, 0.0)
ob_camera.display_type = 'WIRE'
ob_camera.lineart.crease_threshold = 0.0

# ---- collection membership
col_collection_1.objects.link(ob_torus_003)
col_collection_1.objects.link(ob_torus)
col_collection_1.objects.link(ob_lamp)
col_collection_1.objects.link(ob_camera)

# ---- scene / render settings (as saved in the file)
scene.camera = ob_camera
scene.frame_start = 1; scene.frame_end = 24; scene.frame_set(1)
scene.render.engine = 'BLENDER_EEVEE_NEXT'
scene.render.resolution_percentage = 50
scene.render.dither_intensity = 0.0
scene.cycles.use_denoising = False
scene.cycles.samples = 10
scene.cycles.sampling_pattern = 'TABULATED_SOBOL'
scene.cycles.light_sampling_threshold = 0.0
scene.cycles.use_adaptive_sampling = False
scene.cycles.use_light_tree = False
scene.cycles.blur_glossy = 0.0
scene.cycles.pixel_filter_type = 'GAUSSIAN'
scene.cycles.sample_clamp_indirect = 0.0
scene.view_settings.view_transform = 'Standard'
bpy.context.view_layer.update()
